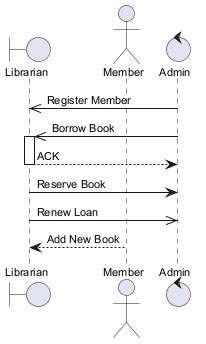

The diagram above was rendered by PlantUML. Its source (embedded in the PNG):
@startuml
skinparam backgroundColor #FFFFFF
skinparam classBackgroundColor #F1F8E9
skinparam classBorderColor #33691E
skinparam defaultFontSize 11
boundary "Librarian" as L
actor "Member" as M
control "Admin" as A
A ->> L : Register Member
A ->> L : Borrow Book
activate L
L --> A : ACK
deactivate L
L -> A : Reserve Book
L ->> A : Renew Loan
M --> L : Add New Book
@enduml